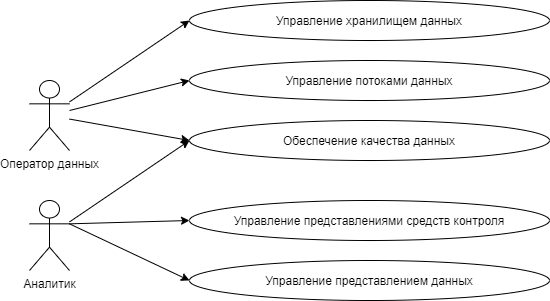

The diagram above was exported from draw.io. Its source (the exported page's mxGraphModel, read from the mxfile embedded in the PNG):
<mxGraphModel dx="1038" dy="575" grid="1" gridSize="10" guides="1" tooltips="1" connect="1" arrows="1" fold="1" page="1" pageScale="1" pageWidth="1100" pageHeight="850" background="#ffffff" math="0" shadow="0">
  <root>
    <mxCell id="0" />
    <mxCell id="1" parent="0" />
    <mxCell id="6xN3o_RqjmLjYySZQuoj-1" value="Оператор данных" style="shape=umlActor;verticalLabelPosition=bottom;verticalAlign=top;html=1;outlineConnect=0;" vertex="1" parent="1">
      <mxGeometry x="80" y="120" width="40" height="70" as="geometry" />
    </mxCell>
    <mxCell id="6xN3o_RqjmLjYySZQuoj-2" value="Аналитик" style="shape=umlActor;verticalLabelPosition=bottom;verticalAlign=top;html=1;outlineConnect=0;" vertex="1" parent="1">
      <mxGeometry x="80" y="240" width="40" height="70" as="geometry" />
    </mxCell>
    <mxCell id="6xN3o_RqjmLjYySZQuoj-3" value="Управление хранилищем данных" style="ellipse;whiteSpace=wrap;html=1;" vertex="1" parent="1">
      <mxGeometry x="240" y="40" width="360" height="40" as="geometry" />
    </mxCell>
    <mxCell id="6xN3o_RqjmLjYySZQuoj-4" value="Управление потоками данных" style="ellipse;whiteSpace=wrap;html=1;" vertex="1" parent="1">
      <mxGeometry x="240" y="100" width="360" height="40" as="geometry" />
    </mxCell>
    <mxCell id="6xN3o_RqjmLjYySZQuoj-5" value="Обеспечение качества данных" style="ellipse;whiteSpace=wrap;html=1;" vertex="1" parent="1">
      <mxGeometry x="240" y="160" width="360" height="40" as="geometry" />
    </mxCell>
    <mxCell id="6xN3o_RqjmLjYySZQuoj-7" value="" style="endArrow=classic;html=1;strokeColor=#000000;entryX=0;entryY=0.5;entryDx=0;entryDy=0;" edge="1" parent="1" source="6xN3o_RqjmLjYySZQuoj-1" target="6xN3o_RqjmLjYySZQuoj-3">
      <mxGeometry width="50" height="50" relative="1" as="geometry">
        <mxPoint x="170" y="170" as="sourcePoint" />
        <mxPoint x="220" y="120" as="targetPoint" />
      </mxGeometry>
    </mxCell>
    <mxCell id="6xN3o_RqjmLjYySZQuoj-8" value="" style="endArrow=classic;html=1;strokeColor=#000000;entryX=0;entryY=0.5;entryDx=0;entryDy=0;" edge="1" parent="1" source="6xN3o_RqjmLjYySZQuoj-1" target="6xN3o_RqjmLjYySZQuoj-4">
      <mxGeometry width="50" height="50" relative="1" as="geometry">
        <mxPoint x="130" y="151.42857142857144" as="sourcePoint" />
        <mxPoint x="250" y="70" as="targetPoint" />
      </mxGeometry>
    </mxCell>
    <mxCell id="6xN3o_RqjmLjYySZQuoj-9" value="" style="endArrow=classic;html=1;strokeColor=#000000;entryX=0;entryY=0.5;entryDx=0;entryDy=0;" edge="1" parent="1" source="6xN3o_RqjmLjYySZQuoj-1" target="6xN3o_RqjmLjYySZQuoj-5">
      <mxGeometry width="50" height="50" relative="1" as="geometry">
        <mxPoint x="120" y="150" as="sourcePoint" />
        <mxPoint x="250" y="130" as="targetPoint" />
      </mxGeometry>
    </mxCell>
    <mxCell id="6xN3o_RqjmLjYySZQuoj-10" value="Управление представлениями средств контроля" style="ellipse;whiteSpace=wrap;html=1;" vertex="1" parent="1">
      <mxGeometry x="240" y="240" width="360" height="40" as="geometry" />
    </mxCell>
    <mxCell id="6xN3o_RqjmLjYySZQuoj-12" value="Управление представлением данных" style="ellipse;whiteSpace=wrap;html=1;" vertex="1" parent="1">
      <mxGeometry x="240" y="300" width="360" height="40" as="geometry" />
    </mxCell>
    <mxCell id="6xN3o_RqjmLjYySZQuoj-13" value="" style="endArrow=classic;html=1;strokeColor=#000000;entryX=0;entryY=0.5;entryDx=0;entryDy=0;" edge="1" parent="1" source="6xN3o_RqjmLjYySZQuoj-2" target="6xN3o_RqjmLjYySZQuoj-5">
      <mxGeometry width="50" height="50" relative="1" as="geometry">
        <mxPoint x="130" y="168.57142857142856" as="sourcePoint" />
        <mxPoint x="250" y="190" as="targetPoint" />
      </mxGeometry>
    </mxCell>
    <mxCell id="6xN3o_RqjmLjYySZQuoj-14" value="" style="endArrow=classic;html=1;strokeColor=#000000;entryX=0;entryY=0.5;entryDx=0;entryDy=0;exitX=1;exitY=0.3333333333333333;exitDx=0;exitDy=0;exitPerimeter=0;" edge="1" parent="1" source="6xN3o_RqjmLjYySZQuoj-2" target="6xN3o_RqjmLjYySZQuoj-10">
      <mxGeometry width="50" height="50" relative="1" as="geometry">
        <mxPoint x="140" y="178.57142857142856" as="sourcePoint" />
        <mxPoint x="260" y="200" as="targetPoint" />
      </mxGeometry>
    </mxCell>
    <mxCell id="6xN3o_RqjmLjYySZQuoj-16" value="" style="endArrow=classic;html=1;strokeColor=#000000;entryX=0;entryY=0.5;entryDx=0;entryDy=0;exitX=1;exitY=0.3333333333333333;exitDx=0;exitDy=0;exitPerimeter=0;" edge="1" parent="1" source="6xN3o_RqjmLjYySZQuoj-2" target="6xN3o_RqjmLjYySZQuoj-12">
      <mxGeometry width="50" height="50" relative="1" as="geometry">
        <mxPoint x="160" y="198.57142857142856" as="sourcePoint" />
        <mxPoint x="280" y="220" as="targetPoint" />
      </mxGeometry>
    </mxCell>
  </root>
</mxGraphModel>